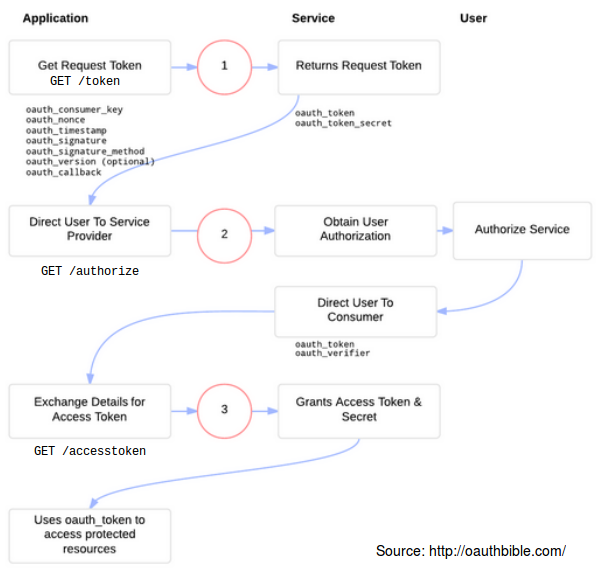

The diagram above was exported from draw.io. Its source (the exported page's mxGraphModel, read from the mxfile embedded in the PNG):
<mxGraphModel dx="833" dy="471" grid="1" gridSize="10" guides="1" tooltips="1" connect="1" arrows="1" fold="1" page="1" pageScale="1" pageWidth="850" pageHeight="1100" background="#ffffff" math="0" shadow="0">
  <root>
    <mxCell id="0" />
    <mxCell id="1" parent="0" />
    <mxCell id="bbe9f21bbdd08fd-2" value="" style="shape=image;verticalLabelPosition=bottom;labelBackgroundColor=#ffffff;verticalAlign=top;aspect=fixed;imageAspect=0;image=http://puu.sh/2pJ4y;" vertex="1" parent="1">
      <mxGeometry x="200" y="11" width="599" height="570" as="geometry" />
    </mxCell>
    <mxCell id="bbe9f21bbdd08fd-3" value="&lt;font face=&quot;Courier New&quot;&gt;GET /token&lt;/font&gt;" style="text;html=1;strokeColor=none;fillColor=none;align=center;verticalAlign=middle;whiteSpace=wrap;" vertex="1" parent="1">
      <mxGeometry x="233" y="80" width="100" height="20" as="geometry" />
    </mxCell>
    <mxCell id="bbe9f21bbdd08fd-4" value="&lt;font face=&quot;Courier New&quot;&gt;GET /authorize&lt;/font&gt;" style="text;html=1;strokeColor=none;fillColor=none;align=center;verticalAlign=middle;whiteSpace=wrap;" vertex="1" parent="1">
      <mxGeometry x="224" y="270" width="127" height="20" as="geometry" />
    </mxCell>
    <mxCell id="bbe9f21bbdd08fd-5" value="&lt;font face=&quot;Courier New&quot;&gt;GET /accesstoken&lt;/font&gt;" style="text;html=1;strokeColor=none;fillColor=none;align=center;verticalAlign=middle;whiteSpace=wrap;" vertex="1" parent="1">
      <mxGeometry x="224" y="450" width="127" height="20" as="geometry" />
    </mxCell>
    <mxCell id="bbe9f21bbdd08fd-6" value="&lt;font style=&quot;font-size: 14px&quot;&gt;Source: http://oauthbible.com/&lt;br&gt;&lt;/font&gt;" style="text;html=1;strokeColor=none;fillColor=none;align=center;verticalAlign=middle;whiteSpace=wrap;" vertex="1" parent="1">
      <mxGeometry x="550" y="550" width="240" height="20" as="geometry" />
    </mxCell>
  </root>
</mxGraphModel>